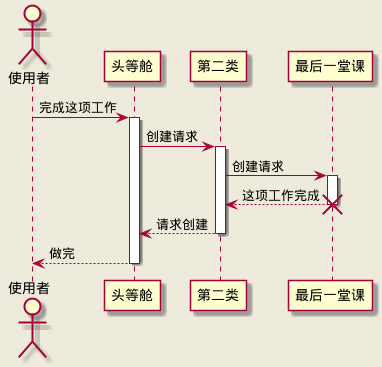

The diagram above was rendered by PlantUML. Its source (embedded in the PNG):
@startuml

skinparam backgroundColor #EEEBDC

actor 使用者
participant "头等舱" as A
participant "第二类" as B
participant "最后一堂课" as 别的东西

使用者 -> A : 完成这项工作
activate A
A -> B : 创建请求
activate B
B -> 别的东西 : 创建请求
activate 别的东西
别的东西 --> B: 这项工作完成
destroy 别的东西
B --> A : 请求创建
deactivate B
A --> 使用者 : 做完
deactivate A

@enduml